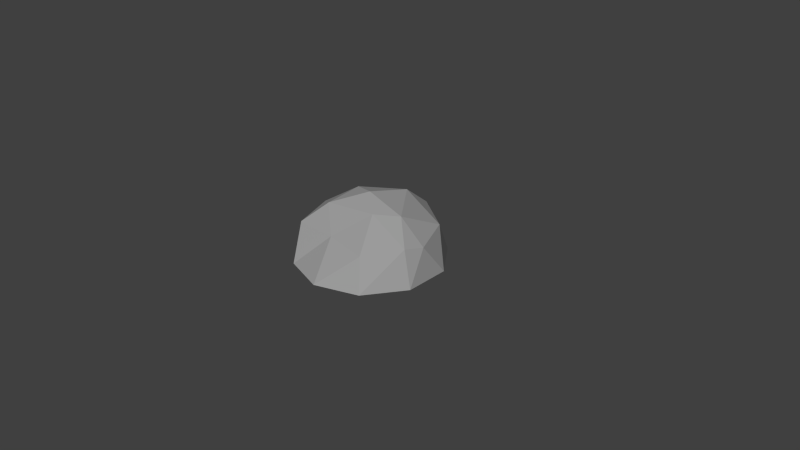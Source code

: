 # Source: rock.blend  (saved by Blender 2.67.0; exported with 4.5.12 LTS)
import bpy
from mathutils import Matrix  # noqa: F401  (used for matrix-valued properties, if any)

bpy.ops.wm.read_factory_settings(use_empty=True)
scene = bpy.context.scene
scene.name = 'Scene'

# ---- collections
col_collection_1 = bpy.data.collections.new('Collection 1'); scene.collection.children.link(col_collection_1)

# ---- materials (node trees are filled in below, after node groups)
mat_rock = bpy.data.materials.new('rock')
mat_rock.alpha_threshold = 0.0
mat_rock.use_transparent_shadow = False
mat_rock.diffuse_color = (0.3264, 0.3264, 0.3264, 1.0)
mat_rock.roughness = 0.5
mat_rock.specular_intensity = 0.0
mat_rock.line_color = (0.0, 0.0, 0.0, 1.0)

# ---- material node trees

# ---- world
world_world = bpy.data.worlds.new('World'); scene.world = world_world
world_world.color = (0.05088, 0.05088, 0.05088)
world_world.use_sun_shadow = False
world_world.sun_shadow_jitter_overblur = 0.0
world_world.cycles.sampling_method = 'MANUAL'
world_world.cycles.sample_map_resolution = 256

# ---- cameras
cam_camera = bpy.data.cameras.new('Camera')
cam_camera.clip_end = 100.0
cam_camera.lens = 35.0
cam_camera.sensor_width = 32.0
cam_camera.sensor_height = 18.0
cam_camera.ortho_scale = 7.314
cam_camera.dof.focus_distance = 0.0
cam_camera.dof.aperture_fstop = 128.0

# ---- meshes
me_icosphere = bpy.data.meshes.new('Icosphere')
me_icosphere.from_pydata([(0.8648, 0.0433, 0.4038), (0.4145, -0.5873, 0.3422), (-0.6776, -0.6145, 0.4472), (-0.6425, 0.4086, 0.4472), (0.2112, 0.7423, 0.5748), (0.01075, -0.04334, 0.9007), (-0.05348, 0.9546, -0.001112), (0.5453, 0.8018, -0.001112), (0.94, 0.3261, -0.001112), (0.9797, -0.2906, -0.001112), (0.6493, -0.8129, -0.001112), (0.07498, -1.041, -0.001112), (-0.5238, -0.8884, -0.001112), (-0.9185, -0.4128, -0.001112), (-0.9582, 0.2039, -0.001112), (-0.6278, 0.7263, -0.001112), (0.67, 0.518, 0.4823), (0.8029, -0.211, 0.4484), (-0.1263, -0.5804, 0.4207), (-0.81, -0.1052, 0.5257), (-0.1932, 0.5871, 0.6533), (0.1408, 0.4661, 0.8113), (0.5354, -0.009568, 0.7239), (0.2783, -0.2447, 0.7456), (-0.3938, -0.379, 0.7275), (-0.3278, 0.05954, 0.8313)], [], [(0, 16, 22), (1, 17, 23), (2, 18, 24), (3, 19, 25), (4, 20, 21), (7, 6, 4), (9, 8, 0), (11, 10, 1), (13, 12, 2), (15, 14, 3), (8, 16, 0), (8, 7, 16), (7, 4, 16), (10, 17, 1), (10, 9, 17), (9, 0, 17), (12, 18, 2), (12, 11, 18), (11, 1, 18), (14, 19, 3), (14, 13, 19), (13, 2, 19), (6, 20, 4), (6, 15, 20), (15, 3, 20), (22, 21, 5), (22, 16, 21), (16, 4, 21), (23, 22, 5), (23, 17, 22), (17, 0, 22), (24, 23, 5), (24, 18, 23), (18, 1, 23), (25, 24, 5), (25, 19, 24), (19, 2, 24), (21, 25, 5), (21, 20, 25), (20, 3, 25)])
_uv = me_icosphere.uv_layers.new(name='UVMap')
_uv.uv.foreach_set('vector', [0.2005, 0.5607, 0.2257, 0.3829, 0.3479, 0.5235, 0.4271, 0.7563, 0.2617, 0.6353, 0.445, 0.5675, 0.7825, 0.5719, 0.6209, 0.6772, 0.645, 0.5262, 0.6594, 0.239, 0.7554, 0.3994, 0.576, 0.4115, 0.3475, 0.2697, 0.4858, 0.2689, 0.4128, 0.3581, 0.09381, 0.1787, 0.3497, 9.819e-05, 0.3475, 0.2697, 0.1002, 0.761, 9.819e-05, 0.4764, 0.2005, 0.5607, 0.6403, 0.9643, 0.3322, 0.9484, 0.4271, 0.7563, 0.9999, 0.4857, 0.8882, 0.7788, 0.7825, 0.5719, 0.6542, 9.824e-05, 0.9089, 0.1844, 0.6594, 0.239, 9.819e-05, 0.4764, 0.2257, 0.3829, 0.2005, 0.5607, 9.819e-05, 0.4764, 0.09381, 0.1787, 0.2257, 0.3829, 0.09381, 0.1787, 0.3475, 0.2697, 0.2257, 0.3829, 0.3322, 0.9484, 0.2617, 0.6353, 0.4271, 0.7563, 0.3322, 0.9484, 0.1002, 0.761, 0.2617, 0.6353, 0.1002, 0.761, 0.2005, 0.5607, 0.2617, 0.6353, 0.8882, 0.7788, 0.6209, 0.6772, 0.7825, 0.5719, 0.8882, 0.7788, 0.6403, 0.9643, 0.6209, 0.6772, 0.6403, 0.9643, 0.4271, 0.7563, 0.6209, 0.6772, 0.9089, 0.1844, 0.7554, 0.3994, 0.6594, 0.239, 0.9089, 0.1844, 0.9999, 0.4857, 0.7554, 0.3994, 0.9999, 0.4857, 0.7825, 0.5719, 0.7554, 0.3994, 0.3497, 9.819e-05, 0.4858, 0.2689, 0.3475, 0.2697, 0.3497, 9.819e-05, 0.6542, 9.824e-05, 0.4858, 0.2689, 0.6542, 9.824e-05, 0.6594, 0.239, 0.4858, 0.2689, 0.3479, 0.5235, 0.4128, 0.3581, 0.4977, 0.474, 0.3479, 0.5235, 0.2257, 0.3829, 0.4128, 0.3581, 0.2257, 0.3829, 0.3475, 0.2697, 0.4128, 0.3581, 0.445, 0.5675, 0.3479, 0.5235, 0.4977, 0.474, 0.445, 0.5675, 0.2617, 0.6353, 0.3479, 0.5235, 0.2617, 0.6353, 0.2005, 0.5607, 0.3479, 0.5235, 0.645, 0.5262, 0.445, 0.5675, 0.4977, 0.474, 0.645, 0.5262, 0.6209, 0.6772, 0.445, 0.5675, 0.6209, 0.6772, 0.4271, 0.7563, 0.445, 0.5675, 0.576, 0.4115, 0.645, 0.5262, 0.4977, 0.474, 0.576, 0.4115, 0.7554, 0.3994, 0.645, 0.5262, 0.7554, 0.3994, 0.7825, 0.5719, 0.645, 0.5262, 0.4128, 0.3581, 0.576, 0.4115, 0.4977, 0.474, 0.4128, 0.3581, 0.4858, 0.2689, 0.576, 0.4115, 0.4858, 0.2689, 0.6594, 0.239, 0.576, 0.4115])
me_icosphere.materials.append(mat_rock)
me_icosphere.use_remesh_preserve_volume = False
me_icosphere.use_remesh_preserve_attributes = False
me_icosphere.use_mirror_vertex_groups = False
me_icosphere.update()

# ---- objects
ob_icosphere = bpy.data.objects.new('Icosphere', me_icosphere)
ob_camera = bpy.data.objects.new('Camera', cam_camera)

# ---- transforms, parenting, visibility, modifiers, constraints
ob_icosphere.location = (0.0, 0.0, 0.0)
ob_icosphere.lineart.crease_threshold = 0.0
ob_camera.location = (7.481, -6.508, 5.344)
ob_camera.rotation_euler = (1.109, 0.01082, 0.8149)
ob_camera.lock_rotations_4d = False
ob_camera.empty_display_type = 'ARROWS'
ob_camera.color = (0.0, 0.0, 0.0, 0.0)
ob_camera.display_type = 'WIRE'
ob_camera.lineart.crease_threshold = 0.0

# ---- collection membership
col_collection_1.objects.link(ob_icosphere)
col_collection_1.objects.link(ob_camera)

# ---- scene / render settings (as saved in the file)
scene.camera = ob_camera
scene.frame_start = 1; scene.frame_end = 250; scene.frame_set(1)
scene.render.engine = 'BLENDER_EEVEE_NEXT'
scene.render.image_settings.color_mode = 'RGB'
scene.render.image_settings.compression = 90
scene.render.resolution_percentage = 50
scene.render.dither_intensity = 0.0
scene.cycles.use_denoising = False
scene.cycles.samples = 10
scene.cycles.sampling_pattern = 'TABULATED_SOBOL'
scene.cycles.light_sampling_threshold = 0.0
scene.cycles.use_adaptive_sampling = False
scene.cycles.use_light_tree = False
scene.cycles.blur_glossy = 0.0
scene.cycles.volume_bounces = 1
scene.cycles.pixel_filter_type = 'GAUSSIAN'
scene.cycles.sample_clamp_indirect = 0.0
scene.view_settings.view_transform = 'Standard'
bpy.context.view_layer.update()

# ---- added for rendering (the .blend has no usable light): sun
light_auto_sun = bpy.data.lights.new('AutoSun', 'SUN')
light_auto_sun.energy = 3.0
light_auto_sun.angle = 0.0523599
ob_auto_sun = bpy.data.objects.new('AutoSun', light_auto_sun)
scene.collection.objects.link(ob_auto_sun)
ob_auto_sun.rotation_euler = (0.872665, 0.174533, 0.523599)
bpy.context.view_layer.update()

